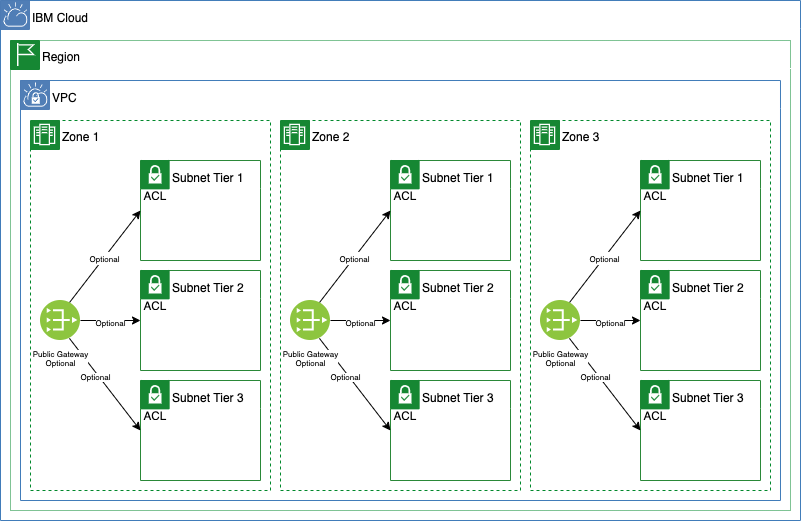

The diagram above was exported from draw.io. Its source (the exported page's mxGraphModel, read from the mxfile embedded in the PNG):
<mxGraphModel dx="790" dy="519" grid="1" gridSize="10" guides="1" tooltips="1" connect="1" arrows="1" fold="1" page="1" pageScale="1" pageWidth="850" pageHeight="1100" math="0" shadow="0">
  <root>
    <mxCell id="0" />
    <mxCell id="1" parent="0" />
    <mxCell id="W5k9PKdkcSrI9gTMppr0-69" value="IBM Cloud" style="swimlane;fontStyle=0;horizontal=1;collapsible=0;startSize=28;swimlaneLine=0;swimlaneFillColor=none;fillColor=none;rounded=0;whiteSpace=wrap;html=1;absoluteArcSize=1;arcSize=12;strokeColor=#417CB9;verticalAlign=top;align=left;spacingLeft=30;spacingTop=1;dashed=0;strokeWidth=1;" vertex="1" parent="1">
      <mxGeometry x="20" y="20" width="800" height="520" as="geometry" />
    </mxCell>
    <mxCell id="W5k9PKdkcSrI9gTMppr0-70" value="" style="aspect=fixed;perimeter=ellipsePerimeter;html=1;align=center;shadow=0;dashed=0;fontColor=#4277BB;labelBackgroundColor=#ffffff;fontSize=12;spacingTop=3;image;image=img/lib/ibm/vpc/CloudTag.svg;part=1;" vertex="1" parent="W5k9PKdkcSrI9gTMppr0-69">
      <mxGeometry width="30" height="30" as="geometry" />
    </mxCell>
    <mxCell id="W5k9PKdkcSrI9gTMppr0-75" value="Region" style="swimlane;fontStyle=0;horizontal=1;collapsible=0;startSize=28;swimlaneLine=0;swimlaneFillColor=none;fillColor=none;rounded=0;whiteSpace=wrap;html=1;absoluteArcSize=1;arcSize=0;strokeColor=#00882B;verticalAlign=top;align=left;spacingLeft=30;dashed=1;strokeWidth=1;container=1;dashPattern=1 1;" vertex="1" parent="W5k9PKdkcSrI9gTMppr0-69">
      <mxGeometry x="10" y="40" width="780" height="470" as="geometry" />
    </mxCell>
    <mxCell id="W5k9PKdkcSrI9gTMppr0-76" value="" style="aspect=fixed;perimeter=ellipsePerimeter;html=1;align=center;shadow=0;dashed=0;fontColor=#4277BB;labelBackgroundColor=#ffffff;fontSize=12;spacingTop=3;image;image=img/lib/ibm/vpc/RegionTag.svg;part=1;" vertex="1" parent="W5k9PKdkcSrI9gTMppr0-75">
      <mxGeometry width="30" height="30" as="geometry" />
    </mxCell>
    <mxCell id="W5k9PKdkcSrI9gTMppr0-77" value="VPC" style="swimlane;fontStyle=0;horizontal=1;collapsible=0;startSize=28;swimlaneLine=0;swimlaneFillColor=none;fillColor=none;rounded=0;whiteSpace=wrap;html=1;absoluteArcSize=1;arcSize=12;strokeColor=#417CB9;verticalAlign=top;align=left;spacingLeft=30;spacingTop=1;dashed=0;strokeWidth=1;" vertex="1" parent="W5k9PKdkcSrI9gTMppr0-75">
      <mxGeometry x="10" y="40" width="760" height="420" as="geometry" />
    </mxCell>
    <mxCell id="W5k9PKdkcSrI9gTMppr0-78" value="" style="aspect=fixed;perimeter=ellipsePerimeter;html=1;align=center;shadow=0;dashed=0;fontColor=#4277BB;labelBackgroundColor=#ffffff;fontSize=12;spacingTop=3;image;image=img/lib/ibm/vpc/VPCTag.svg;part=1;" vertex="1" parent="W5k9PKdkcSrI9gTMppr0-77">
      <mxGeometry width="30" height="30" as="geometry" />
    </mxCell>
    <mxCell id="W5k9PKdkcSrI9gTMppr0-79" value="Zone 1" style="swimlane;fontStyle=0;horizontal=1;collapsible=0;startSize=28;swimlaneLine=0;swimlaneFillColor=none;fillColor=none;rounded=0;whiteSpace=wrap;html=1;absoluteArcSize=1;arcSize=0;strokeColor=#00882B;verticalAlign=top;align=left;spacingLeft=30;dashed=1;strokeWidth=1;container=1;" vertex="1" parent="W5k9PKdkcSrI9gTMppr0-77">
      <mxGeometry x="10" y="40" width="240" height="370" as="geometry" />
    </mxCell>
    <mxCell id="W5k9PKdkcSrI9gTMppr0-80" value="" style="aspect=fixed;perimeter=ellipsePerimeter;html=1;align=center;shadow=0;dashed=0;fontColor=#4277BB;labelBackgroundColor=#ffffff;fontSize=12;spacingTop=3;image;image=img/lib/ibm/vpc/ZoneTag.svg;part=1;" vertex="1" parent="W5k9PKdkcSrI9gTMppr0-79">
      <mxGeometry width="30" height="30" as="geometry" />
    </mxCell>
    <mxCell id="W5k9PKdkcSrI9gTMppr0-89" value="Subnet Tier 1" style="swimlane;fontStyle=0;horizontal=1;collapsible=0;startSize=28;swimlaneLine=0;swimlaneFillColor=none;fillColor=none;rounded=0;whiteSpace=wrap;html=1;absoluteArcSize=1;arcSize=12;strokeColor=#2A8838;verticalAlign=top;align=left;spacingLeft=30;spacingTop=1;dashed=0;strokeWidth=1;" vertex="1" parent="W5k9PKdkcSrI9gTMppr0-79">
      <mxGeometry x="110" y="40" width="120" height="100" as="geometry" />
    </mxCell>
    <mxCell id="W5k9PKdkcSrI9gTMppr0-90" value="" style="aspect=fixed;perimeter=ellipsePerimeter;html=1;align=center;shadow=0;dashed=0;fontColor=#4277BB;labelBackgroundColor=#ffffff;fontSize=12;spacingTop=3;image;image=img/lib/ibm/vpc/SubnetTag.svg;part=1;" vertex="1" parent="W5k9PKdkcSrI9gTMppr0-89">
      <mxGeometry width="30" height="40" as="geometry" />
    </mxCell>
    <mxCell id="W5k9PKdkcSrI9gTMppr0-91" value="Subnet Tier 2" style="swimlane;fontStyle=0;horizontal=1;collapsible=0;startSize=28;swimlaneLine=0;swimlaneFillColor=none;fillColor=none;rounded=0;whiteSpace=wrap;html=1;absoluteArcSize=1;arcSize=12;strokeColor=#2A8838;verticalAlign=top;align=left;spacingLeft=30;spacingTop=1;dashed=0;strokeWidth=1;" vertex="1" parent="W5k9PKdkcSrI9gTMppr0-79">
      <mxGeometry x="110" y="150" width="120" height="100" as="geometry" />
    </mxCell>
    <mxCell id="W5k9PKdkcSrI9gTMppr0-92" value="" style="aspect=fixed;perimeter=ellipsePerimeter;html=1;align=center;shadow=0;dashed=0;fontColor=#4277BB;labelBackgroundColor=#ffffff;fontSize=12;spacingTop=3;image;image=img/lib/ibm/vpc/SubnetTag.svg;part=1;" vertex="1" parent="W5k9PKdkcSrI9gTMppr0-91">
      <mxGeometry width="30" height="40" as="geometry" />
    </mxCell>
    <mxCell id="W5k9PKdkcSrI9gTMppr0-93" value="Subnet Tier 3" style="swimlane;fontStyle=0;horizontal=1;collapsible=0;startSize=28;swimlaneLine=0;swimlaneFillColor=none;fillColor=none;rounded=0;whiteSpace=wrap;html=1;absoluteArcSize=1;arcSize=12;strokeColor=#2A8838;verticalAlign=top;align=left;spacingLeft=30;spacingTop=1;dashed=0;strokeWidth=1;" vertex="1" parent="W5k9PKdkcSrI9gTMppr0-79">
      <mxGeometry x="110" y="260" width="120" height="100" as="geometry" />
    </mxCell>
    <mxCell id="W5k9PKdkcSrI9gTMppr0-94" value="" style="aspect=fixed;perimeter=ellipsePerimeter;html=1;align=center;shadow=0;dashed=0;fontColor=#4277BB;labelBackgroundColor=#ffffff;fontSize=12;spacingTop=3;image;image=img/lib/ibm/vpc/SubnetTag.svg;part=1;" vertex="1" parent="W5k9PKdkcSrI9gTMppr0-93">
      <mxGeometry width="30" height="40" as="geometry" />
    </mxCell>
    <mxCell id="W5k9PKdkcSrI9gTMppr0-126" value="&lt;font style=&quot;font-size: 8px&quot;&gt;Optional&lt;/font&gt;" style="rounded=0;orthogonalLoop=1;jettySize=auto;html=1;exitX=0.75;exitY=0;exitDx=0;exitDy=0;entryX=0;entryY=0.5;entryDx=0;entryDy=0;" edge="1" parent="W5k9PKdkcSrI9gTMppr0-79" source="W5k9PKdkcSrI9gTMppr0-125" target="W5k9PKdkcSrI9gTMppr0-89">
      <mxGeometry relative="1" as="geometry" />
    </mxCell>
    <mxCell id="W5k9PKdkcSrI9gTMppr0-127" value="&lt;font style=&quot;font-size: 8px&quot;&gt;Optional&lt;br&gt;&lt;/font&gt;" style="rounded=0;orthogonalLoop=1;jettySize=auto;html=1;exitX=1;exitY=0.5;exitDx=0;exitDy=0;entryX=0;entryY=0.5;entryDx=0;entryDy=0;" edge="1" parent="W5k9PKdkcSrI9gTMppr0-79" source="W5k9PKdkcSrI9gTMppr0-125" target="W5k9PKdkcSrI9gTMppr0-91">
      <mxGeometry relative="1" as="geometry" />
    </mxCell>
    <mxCell id="W5k9PKdkcSrI9gTMppr0-128" style="edgeStyle=none;rounded=0;orthogonalLoop=1;jettySize=auto;html=1;exitX=0.75;exitY=1;exitDx=0;exitDy=0;entryX=0;entryY=0.5;entryDx=0;entryDy=0;" edge="1" parent="W5k9PKdkcSrI9gTMppr0-79" source="W5k9PKdkcSrI9gTMppr0-125" target="W5k9PKdkcSrI9gTMppr0-93">
      <mxGeometry relative="1" as="geometry" />
    </mxCell>
    <mxCell id="W5k9PKdkcSrI9gTMppr0-154" value="Optional" style="text;html=1;align=center;verticalAlign=middle;resizable=0;points=[];labelBackgroundColor=#ffffff;fontSize=8;" vertex="1" connectable="0" parent="W5k9PKdkcSrI9gTMppr0-128">
      <mxGeometry x="-0.2466" y="-2" relative="1" as="geometry">
        <mxPoint as="offset" />
      </mxGeometry>
    </mxCell>
    <mxCell id="W5k9PKdkcSrI9gTMppr0-125" value="&lt;font color=&quot;#000000&quot; style=&quot;font-size: 8px;&quot;&gt;Public Gateway&lt;br style=&quot;font-size: 8px;&quot;&gt;Optional&lt;/font&gt;" style="aspect=fixed;perimeter=ellipsePerimeter;html=1;align=center;shadow=0;dashed=0;fontColor=#4277BB;labelBackgroundColor=#ffffff;fontSize=8;spacingTop=3;image;image=img/lib/ibm/vpc/PublicGateway.svg;" vertex="1" parent="W5k9PKdkcSrI9gTMppr0-79">
      <mxGeometry x="10" y="180" width="40" height="40" as="geometry" />
    </mxCell>
    <mxCell id="W5k9PKdkcSrI9gTMppr0-168" value="Zone 2" style="swimlane;fontStyle=0;horizontal=1;collapsible=0;startSize=28;swimlaneLine=0;swimlaneFillColor=none;fillColor=none;rounded=0;whiteSpace=wrap;html=1;absoluteArcSize=1;arcSize=0;strokeColor=#00882B;verticalAlign=top;align=left;spacingLeft=30;dashed=1;strokeWidth=1;container=1;" vertex="1" parent="W5k9PKdkcSrI9gTMppr0-77">
      <mxGeometry x="260" y="40" width="240" height="370" as="geometry" />
    </mxCell>
    <mxCell id="W5k9PKdkcSrI9gTMppr0-169" value="" style="aspect=fixed;perimeter=ellipsePerimeter;html=1;align=center;shadow=0;dashed=0;fontColor=#4277BB;labelBackgroundColor=#ffffff;fontSize=12;spacingTop=3;image;image=img/lib/ibm/vpc/ZoneTag.svg;part=1;" vertex="1" parent="W5k9PKdkcSrI9gTMppr0-168">
      <mxGeometry width="30" height="30" as="geometry" />
    </mxCell>
    <mxCell id="W5k9PKdkcSrI9gTMppr0-170" value="Subnet Tier 1" style="swimlane;fontStyle=0;horizontal=1;collapsible=0;startSize=28;swimlaneLine=0;swimlaneFillColor=none;fillColor=none;rounded=0;whiteSpace=wrap;html=1;absoluteArcSize=1;arcSize=12;strokeColor=#2A8838;verticalAlign=top;align=left;spacingLeft=30;spacingTop=1;dashed=0;strokeWidth=1;" vertex="1" parent="W5k9PKdkcSrI9gTMppr0-168">
      <mxGeometry x="110" y="40" width="120" height="100" as="geometry" />
    </mxCell>
    <mxCell id="W5k9PKdkcSrI9gTMppr0-171" value="" style="aspect=fixed;perimeter=ellipsePerimeter;html=1;align=center;shadow=0;dashed=0;fontColor=#4277BB;labelBackgroundColor=#ffffff;fontSize=12;spacingTop=3;image;image=img/lib/ibm/vpc/SubnetTag.svg;part=1;" vertex="1" parent="W5k9PKdkcSrI9gTMppr0-170">
      <mxGeometry width="30" height="40" as="geometry" />
    </mxCell>
    <mxCell id="W5k9PKdkcSrI9gTMppr0-172" value="Subnet Tier 2" style="swimlane;fontStyle=0;horizontal=1;collapsible=0;startSize=28;swimlaneLine=0;swimlaneFillColor=none;fillColor=none;rounded=0;whiteSpace=wrap;html=1;absoluteArcSize=1;arcSize=12;strokeColor=#2A8838;verticalAlign=top;align=left;spacingLeft=30;spacingTop=1;dashed=0;strokeWidth=1;" vertex="1" parent="W5k9PKdkcSrI9gTMppr0-168">
      <mxGeometry x="110" y="150" width="120" height="100" as="geometry" />
    </mxCell>
    <mxCell id="W5k9PKdkcSrI9gTMppr0-173" value="" style="aspect=fixed;perimeter=ellipsePerimeter;html=1;align=center;shadow=0;dashed=0;fontColor=#4277BB;labelBackgroundColor=#ffffff;fontSize=12;spacingTop=3;image;image=img/lib/ibm/vpc/SubnetTag.svg;part=1;" vertex="1" parent="W5k9PKdkcSrI9gTMppr0-172">
      <mxGeometry width="30" height="40" as="geometry" />
    </mxCell>
    <mxCell id="W5k9PKdkcSrI9gTMppr0-174" value="Subnet Tier 3" style="swimlane;fontStyle=0;horizontal=1;collapsible=0;startSize=28;swimlaneLine=0;swimlaneFillColor=none;fillColor=none;rounded=0;whiteSpace=wrap;html=1;absoluteArcSize=1;arcSize=12;strokeColor=#2A8838;verticalAlign=top;align=left;spacingLeft=30;spacingTop=1;dashed=0;strokeWidth=1;" vertex="1" parent="W5k9PKdkcSrI9gTMppr0-168">
      <mxGeometry x="110" y="260" width="120" height="100" as="geometry" />
    </mxCell>
    <mxCell id="W5k9PKdkcSrI9gTMppr0-175" value="" style="aspect=fixed;perimeter=ellipsePerimeter;html=1;align=center;shadow=0;dashed=0;fontColor=#4277BB;labelBackgroundColor=#ffffff;fontSize=12;spacingTop=3;image;image=img/lib/ibm/vpc/SubnetTag.svg;part=1;" vertex="1" parent="W5k9PKdkcSrI9gTMppr0-174">
      <mxGeometry width="30" height="40" as="geometry" />
    </mxCell>
    <mxCell id="W5k9PKdkcSrI9gTMppr0-176" value="&lt;font style=&quot;font-size: 8px&quot;&gt;Optional&lt;/font&gt;" style="rounded=0;orthogonalLoop=1;jettySize=auto;html=1;exitX=0.75;exitY=0;exitDx=0;exitDy=0;entryX=0;entryY=0.5;entryDx=0;entryDy=0;" edge="1" parent="W5k9PKdkcSrI9gTMppr0-168" source="W5k9PKdkcSrI9gTMppr0-180" target="W5k9PKdkcSrI9gTMppr0-170">
      <mxGeometry relative="1" as="geometry" />
    </mxCell>
    <mxCell id="W5k9PKdkcSrI9gTMppr0-177" value="&lt;font style=&quot;font-size: 8px&quot;&gt;Optional&lt;br&gt;&lt;/font&gt;" style="rounded=0;orthogonalLoop=1;jettySize=auto;html=1;exitX=1;exitY=0.5;exitDx=0;exitDy=0;entryX=0;entryY=0.5;entryDx=0;entryDy=0;" edge="1" parent="W5k9PKdkcSrI9gTMppr0-168" source="W5k9PKdkcSrI9gTMppr0-180" target="W5k9PKdkcSrI9gTMppr0-172">
      <mxGeometry relative="1" as="geometry" />
    </mxCell>
    <mxCell id="W5k9PKdkcSrI9gTMppr0-178" style="edgeStyle=none;rounded=0;orthogonalLoop=1;jettySize=auto;html=1;exitX=0.75;exitY=1;exitDx=0;exitDy=0;entryX=0;entryY=0.5;entryDx=0;entryDy=0;" edge="1" parent="W5k9PKdkcSrI9gTMppr0-168" source="W5k9PKdkcSrI9gTMppr0-180" target="W5k9PKdkcSrI9gTMppr0-174">
      <mxGeometry relative="1" as="geometry" />
    </mxCell>
    <mxCell id="W5k9PKdkcSrI9gTMppr0-179" value="Optional" style="text;html=1;align=center;verticalAlign=middle;resizable=0;points=[];labelBackgroundColor=#ffffff;fontSize=8;" vertex="1" connectable="0" parent="W5k9PKdkcSrI9gTMppr0-178">
      <mxGeometry x="-0.2466" y="-2" relative="1" as="geometry">
        <mxPoint as="offset" />
      </mxGeometry>
    </mxCell>
    <mxCell id="W5k9PKdkcSrI9gTMppr0-180" value="&lt;font color=&quot;#000000&quot; style=&quot;font-size: 8px;&quot;&gt;Public Gateway&lt;br style=&quot;font-size: 8px;&quot;&gt;Optional&lt;/font&gt;" style="aspect=fixed;perimeter=ellipsePerimeter;html=1;align=center;shadow=0;dashed=0;fontColor=#4277BB;labelBackgroundColor=#ffffff;fontSize=8;spacingTop=3;image;image=img/lib/ibm/vpc/PublicGateway.svg;" vertex="1" parent="W5k9PKdkcSrI9gTMppr0-168">
      <mxGeometry x="10" y="180" width="40" height="40" as="geometry" />
    </mxCell>
    <mxCell id="W5k9PKdkcSrI9gTMppr0-181" value="Zone 3" style="swimlane;fontStyle=0;horizontal=1;collapsible=0;startSize=28;swimlaneLine=0;swimlaneFillColor=none;fillColor=none;rounded=0;whiteSpace=wrap;html=1;absoluteArcSize=1;arcSize=0;strokeColor=#00882B;verticalAlign=top;align=left;spacingLeft=30;dashed=1;strokeWidth=1;container=1;" vertex="1" parent="W5k9PKdkcSrI9gTMppr0-77">
      <mxGeometry x="510" y="40" width="240" height="370" as="geometry" />
    </mxCell>
    <mxCell id="W5k9PKdkcSrI9gTMppr0-182" value="" style="aspect=fixed;perimeter=ellipsePerimeter;html=1;align=center;shadow=0;dashed=0;fontColor=#4277BB;labelBackgroundColor=#ffffff;fontSize=12;spacingTop=3;image;image=img/lib/ibm/vpc/ZoneTag.svg;part=1;" vertex="1" parent="W5k9PKdkcSrI9gTMppr0-181">
      <mxGeometry width="30" height="30" as="geometry" />
    </mxCell>
    <mxCell id="W5k9PKdkcSrI9gTMppr0-183" value="Subnet Tier 1" style="swimlane;fontStyle=0;horizontal=1;collapsible=0;startSize=28;swimlaneLine=0;swimlaneFillColor=none;fillColor=none;rounded=0;whiteSpace=wrap;html=1;absoluteArcSize=1;arcSize=12;strokeColor=#2A8838;verticalAlign=top;align=left;spacingLeft=30;spacingTop=1;dashed=0;strokeWidth=1;" vertex="1" parent="W5k9PKdkcSrI9gTMppr0-181">
      <mxGeometry x="110" y="40" width="120" height="100" as="geometry" />
    </mxCell>
    <mxCell id="W5k9PKdkcSrI9gTMppr0-184" value="" style="aspect=fixed;perimeter=ellipsePerimeter;html=1;align=center;shadow=0;dashed=0;fontColor=#4277BB;labelBackgroundColor=#ffffff;fontSize=12;spacingTop=3;image;image=img/lib/ibm/vpc/SubnetTag.svg;part=1;" vertex="1" parent="W5k9PKdkcSrI9gTMppr0-183">
      <mxGeometry width="30" height="40" as="geometry" />
    </mxCell>
    <mxCell id="W5k9PKdkcSrI9gTMppr0-185" value="Subnet Tier 2" style="swimlane;fontStyle=0;horizontal=1;collapsible=0;startSize=28;swimlaneLine=0;swimlaneFillColor=none;fillColor=none;rounded=0;whiteSpace=wrap;html=1;absoluteArcSize=1;arcSize=12;strokeColor=#2A8838;verticalAlign=top;align=left;spacingLeft=30;spacingTop=1;dashed=0;strokeWidth=1;" vertex="1" parent="W5k9PKdkcSrI9gTMppr0-181">
      <mxGeometry x="110" y="150" width="120" height="100" as="geometry" />
    </mxCell>
    <mxCell id="W5k9PKdkcSrI9gTMppr0-186" value="" style="aspect=fixed;perimeter=ellipsePerimeter;html=1;align=center;shadow=0;dashed=0;fontColor=#4277BB;labelBackgroundColor=#ffffff;fontSize=12;spacingTop=3;image;image=img/lib/ibm/vpc/SubnetTag.svg;part=1;" vertex="1" parent="W5k9PKdkcSrI9gTMppr0-185">
      <mxGeometry width="30" height="40" as="geometry" />
    </mxCell>
    <mxCell id="W5k9PKdkcSrI9gTMppr0-187" value="Subnet Tier 3" style="swimlane;fontStyle=0;horizontal=1;collapsible=0;startSize=28;swimlaneLine=0;swimlaneFillColor=none;fillColor=none;rounded=0;whiteSpace=wrap;html=1;absoluteArcSize=1;arcSize=12;strokeColor=#2A8838;verticalAlign=top;align=left;spacingLeft=30;spacingTop=1;dashed=0;strokeWidth=1;" vertex="1" parent="W5k9PKdkcSrI9gTMppr0-181">
      <mxGeometry x="110" y="260" width="120" height="100" as="geometry" />
    </mxCell>
    <mxCell id="W5k9PKdkcSrI9gTMppr0-188" value="" style="aspect=fixed;perimeter=ellipsePerimeter;html=1;align=center;shadow=0;dashed=0;fontColor=#4277BB;labelBackgroundColor=#ffffff;fontSize=12;spacingTop=3;image;image=img/lib/ibm/vpc/SubnetTag.svg;part=1;" vertex="1" parent="W5k9PKdkcSrI9gTMppr0-187">
      <mxGeometry width="30" height="40" as="geometry" />
    </mxCell>
    <mxCell id="W5k9PKdkcSrI9gTMppr0-189" value="&lt;font style=&quot;font-size: 8px&quot;&gt;Optional&lt;/font&gt;" style="rounded=0;orthogonalLoop=1;jettySize=auto;html=1;exitX=0.75;exitY=0;exitDx=0;exitDy=0;entryX=0;entryY=0.5;entryDx=0;entryDy=0;" edge="1" parent="W5k9PKdkcSrI9gTMppr0-181" source="W5k9PKdkcSrI9gTMppr0-193" target="W5k9PKdkcSrI9gTMppr0-183">
      <mxGeometry relative="1" as="geometry" />
    </mxCell>
    <mxCell id="W5k9PKdkcSrI9gTMppr0-190" value="&lt;font style=&quot;font-size: 8px&quot;&gt;Optional&lt;br&gt;&lt;/font&gt;" style="rounded=0;orthogonalLoop=1;jettySize=auto;html=1;exitX=1;exitY=0.5;exitDx=0;exitDy=0;entryX=0;entryY=0.5;entryDx=0;entryDy=0;" edge="1" parent="W5k9PKdkcSrI9gTMppr0-181" source="W5k9PKdkcSrI9gTMppr0-193" target="W5k9PKdkcSrI9gTMppr0-185">
      <mxGeometry relative="1" as="geometry" />
    </mxCell>
    <mxCell id="W5k9PKdkcSrI9gTMppr0-191" style="edgeStyle=none;rounded=0;orthogonalLoop=1;jettySize=auto;html=1;exitX=0.75;exitY=1;exitDx=0;exitDy=0;entryX=0;entryY=0.5;entryDx=0;entryDy=0;" edge="1" parent="W5k9PKdkcSrI9gTMppr0-181" source="W5k9PKdkcSrI9gTMppr0-193" target="W5k9PKdkcSrI9gTMppr0-187">
      <mxGeometry relative="1" as="geometry" />
    </mxCell>
    <mxCell id="W5k9PKdkcSrI9gTMppr0-192" value="Optional" style="text;html=1;align=center;verticalAlign=middle;resizable=0;points=[];labelBackgroundColor=#ffffff;fontSize=8;" vertex="1" connectable="0" parent="W5k9PKdkcSrI9gTMppr0-191">
      <mxGeometry x="-0.2466" y="-2" relative="1" as="geometry">
        <mxPoint as="offset" />
      </mxGeometry>
    </mxCell>
    <mxCell id="W5k9PKdkcSrI9gTMppr0-193" value="&lt;font color=&quot;#000000&quot; style=&quot;font-size: 8px;&quot;&gt;Public Gateway&lt;br style=&quot;font-size: 8px;&quot;&gt;Optional&lt;/font&gt;" style="aspect=fixed;perimeter=ellipsePerimeter;html=1;align=center;shadow=0;dashed=0;fontColor=#4277BB;labelBackgroundColor=#ffffff;fontSize=8;spacingTop=3;image;image=img/lib/ibm/vpc/PublicGateway.svg;" vertex="1" parent="W5k9PKdkcSrI9gTMppr0-181">
      <mxGeometry x="10" y="180" width="40" height="40" as="geometry" />
    </mxCell>
  </root>
</mxGraphModel>